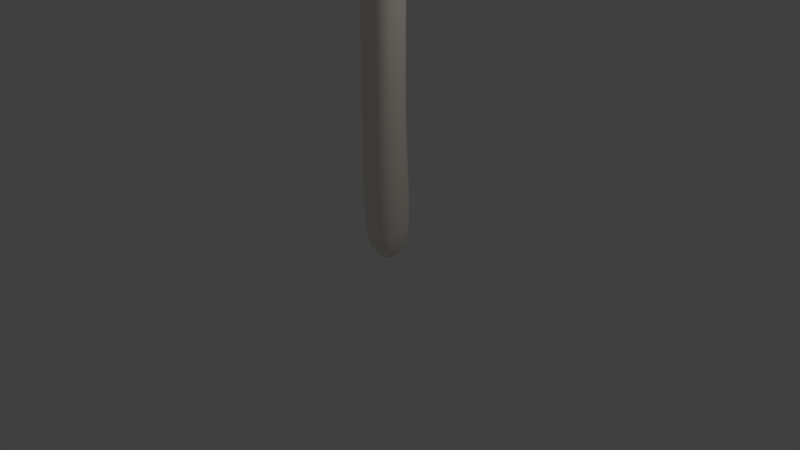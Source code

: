 # Source: baton.blend  (saved by Blender 2.72.0; exported with 4.5.12 LTS)
import bpy
from mathutils import Matrix  # noqa: F401  (used for matrix-valued properties, if any)

bpy.ops.wm.read_factory_settings(use_empty=True)
scene = bpy.context.scene
scene.name = 'Scene'

# ---- collections
col_collection_1 = bpy.data.collections.new('Collection 1'); scene.collection.children.link(col_collection_1)

# ---- materials (node trees are filled in below, after node groups)
mat_material_001 = bpy.data.materials.new('Material.001')
mat_material_001.alpha_threshold = 0.0
mat_material_001.use_transparent_shadow = False
mat_material_001.preview_render_type = 'FLAT'
mat_material_001.diffuse_color = (0.8799, 0.8128, 0.7243, 1.0)
mat_material_001.roughness = 0.5
mat_material_001.line_color = (0.0, 0.0, 0.0, 1.0)

# ---- material node trees

# ---- world
world_world = bpy.data.worlds.new('World'); scene.world = world_world
world_world.color = (0.05088, 0.05088, 0.05088)
world_world.use_sun_shadow = False
world_world.sun_shadow_jitter_overblur = 0.0
world_world.cycles.sampling_method = 'MANUAL'
world_world.cycles.sample_map_resolution = 256

# ---- cameras
cam_camera = bpy.data.cameras.new('Camera')
cam_camera.clip_end = 100.0
cam_camera.lens = 35.0
cam_camera.sensor_width = 32.0
cam_camera.sensor_height = 18.0
cam_camera.ortho_scale = 7.314
cam_camera.dof.focus_distance = 0.0
cam_camera.dof.aperture_fstop = 128.0

# ---- lights
light_lamp = bpy.data.lights.new('Lamp', 'POINT')
light_lamp.transmission_factor = 0.0
light_lamp.cutoff_distance = 30.0
light_lamp.energy = 100.0
light_lamp.shadow_buffer_clip_start = 1.001
light_lamp.shadow_soft_size = 0.1
light_lamp.shadow_maximum_resolution = 0.006
light_lamp.use_absolute_resolution = True
light_lamp.cycles.use_multiple_importance_sampling = False

# ---- meshes
me_plane_001 = bpy.data.meshes.new('Plane.001')
me_plane_001.from_pydata([(-14.54, 0.396, 0.06003), (-12.55, 0.3481, 0.06003), (-10.81, 0.3718, 0.06003), (-6.142, 0.4427, 0.06003), (-2.219, 0.4427, 0.06003), (-0.9108, 0.3481, 0.06003), (0.2226, 0.2772, 0.06003), (1.792, 0.4663, 0.06003), (2.622, 0.2147, 0.04296), (-14.54, 0.396, -0.5073), (-12.55, 0.3481, -0.5073), (-10.81, 0.3718, -0.5073), (-6.142, 0.4427, -0.5073), (-2.219, 0.4427, -0.5073), (-0.9108, 0.3481, -0.5073), (0.2226, 0.2772, -0.5073), (1.792, 0.4663, -0.5073), (2.625, 0.2459, -0.5124), (2.563, -0.3003, -0.5124), (1.731, -0.06798, -0.5073), (0.1614, -0.2571, -0.5073), (-0.972, -0.1862, -0.5073), (-2.28, -0.09162, -0.5073), (-6.203, -0.09162, -0.5073), (-10.87, -0.1625, -0.5073), (-12.61, -0.1862, -0.5073), (-14.6, -0.1383, -0.5073), (2.563, -0.3003, 0.0676), (1.731, -0.06798, 0.06003), (0.1614, -0.2571, 0.06003), (-0.972, -0.1862, 0.06003), (-2.28, -0.09162, 0.06003), (-6.203, -0.09162, 0.06003), (-10.87, -0.1625, 0.06003), (-12.61, -0.1862, 0.06003), (-14.6, -0.1383, 0.06003), (-13.57, 0.4024, 0.08878), (-14.55, 0.4149, -0.2236), (-13.57, 0.4024, -0.5361), (-12.55, 0.3746, -0.2236), (-11.68, 0.3592, 0.05923), (-11.68, 0.3592, -0.5065), (-10.81, 0.3983, -0.2236), (-8.474, 0.408, 0.06077), (-8.474, 0.408, -0.5081), (-6.142, 0.4692, -0.2236), (-4.18, 0.4468, 0.06403), (-4.18, 0.4468, -0.5113), (-2.218, 0.4692, -0.2236), (-1.565, 0.3964, 0.06098), (-1.565, 0.3964, -0.5083), (-0.909, 0.3746, -0.2236), (-0.3441, 0.3103, 0.05749), (-0.3441, 0.3103, -0.5048), (0.2218, 0.3037, -0.2236), (1.008, 0.3767, 0.06392), (1.008, 0.3767, -0.5112), (1.794, 0.4926, -0.2236), (2.216, 0.3718, 0.06671), (2.217, 0.3809, -0.529), (2.646, 0.2602, -0.2224), (2.61, -0.03219, -0.5294), (2.577, -0.3214, -0.2224), (2.61, -0.03219, 0.08466), (1.762, 0.2023, -0.5322), (2.151, -0.1937, -0.523), (0.192, 0.00861, -0.5321), (0.9467, -0.1598, -0.5034), (-0.9414, 0.08089, -0.5324), (-0.4052, -0.2243, -0.5099), (-2.249, 0.1761, -0.5324), (-1.626, -0.138, -0.5064), (-6.172, 0.1756, -0.5323), (-4.241, -0.0877, -0.5033), (-10.84, 0.1046, -0.5322), (-8.535, -0.1263, -0.5066), (-12.58, 0.08067, -0.5323), (-11.74, -0.1752, -0.5081), (-14.58, 0.1291, -0.524), (-13.64, -0.1933, -0.5403), (-14.58, 0.1291, 0.07676), (-14.62, -0.1547, -0.2236), (2.151, -0.1937, 0.07826), (1.762, 0.2023, 0.08493), (0.9467, -0.1598, 0.05616), (0.192, 0.00861, 0.08486), (-0.4052, -0.2243, 0.06257), (-0.9414, 0.08089, 0.08513), (-1.626, -0.138, 0.05907), (-2.249, 0.1761, 0.08507), (-4.241, -0.0877, 0.05602), (-6.172, 0.1756, 0.08497), (-8.535, -0.1263, 0.05929), (-10.84, 0.1046, 0.08495), (-11.74, -0.1752, 0.06083), (-12.58, 0.08067, 0.085), (-13.64, -0.1933, 0.09305), (-12.61, -0.2127, -0.2236), (-10.87, -0.189, -0.2236), (-6.203, -0.1181, -0.2236), (-2.281, -0.1181, -0.2236), (-0.9738, -0.2126, -0.2236), (0.1622, -0.2836, -0.2236), (1.729, -0.09415, -0.2236), (2.166, -0.2248, -0.2224), (0.9468, -0.1808, -0.2236), (-0.4057, -0.2535, -0.2236), (-1.627, -0.1634, -0.2236), (-4.242, -0.1098, -0.2236), (-8.535, -0.152, -0.2236), (-11.74, -0.2025, -0.2236), (-13.67, -0.236, -0.2236), (-13.63, 0.1074, 0.1323), (-11.71, 0.09256, 0.08499), (-8.505, 0.1402, 0.08496), (-4.211, 0.1763, 0.08511), (-1.595, 0.1286, 0.08513), (-0.3747, 0.04451, 0.08518), (0.9768, 0.1059, 0.08627), (2.202, 0.0888, 0.1138), (-14.62, 0.1314, -0.2236), (-13.63, 0.1074, -0.5796), (-11.71, 0.09256, -0.5323), (-8.505, 0.1402, -0.5322), (-4.211, 0.1763, -0.5324), (-1.595, 0.1286, -0.5324), (-0.3747, 0.04451, -0.5325), (0.9768, 0.1059, -0.5336), (2.202, 0.0888, -0.5586), (2.648, -0.04041, -0.2224), (2.24, 0.4146, -0.2224), (1.009, 0.4065, -0.2236), (-0.3435, 0.3338, -0.2236), (-1.563, 0.4239, -0.2236), (-4.18, 0.4776, -0.2236), (-8.474, 0.4353, -0.2236), (-11.68, 0.3848, -0.2236), (-13.59, 0.445, -0.2236), (1.728, -0.09827, -0.1094), (2.902, -0.861, -0.1078), (3.66, -1.266, -0.1078), (4.015, -1.62, -0.1078), (5.077, -1.873, -0.1078), (6.848, -1.873, -0.1078), (6.999, -1.822, -0.1078), (7.303, -1.67, -0.1078), (7.556, -1.114, -0.1078), (7.05, -0.5574, -0.1078), (6.443, -0.5574, -0.1078), (6.19, -0.7598, -0.1078), (6.385, -1.316, -0.1078), (6.605, -1.351, -0.1078), (6.844, -1.396, -0.1078), (7.012, -1.051, -0.1078), (6.66, -0.8154, -0.1399), (6.529, -0.8361, -0.1443), (6.466, -0.9656, -0.1078), (6.538, -1.097, -0.1078), (6.647, -1.133, -0.1078), (6.683, -1.053, -0.1078), (6.683, -0.9793, -0.1254), (6.622, -0.93, -0.1247), (6.565, -0.9246, -0.1315), (6.557, -0.9547, -0.1159), (6.573, -0.9875, -0.1078), (6.584, -0.993, -0.1078), (6.62, -0.9853, -0.1078), (2.902, -0.861, -0.3784), (1.728, -0.09827, -0.38), (3.66, -1.266, -0.3784), (4.015, -1.62, -0.3784), (5.077, -1.873, -0.3784), (6.848, -1.873, -0.3784), (6.999, -1.822, -0.3784), (7.303, -1.67, -0.3784), (7.556, -1.114, -0.3784), (7.05, -0.5574, -0.3784), (6.443, -0.5574, -0.3784), (6.19, -0.7598, -0.3784), (6.385, -1.316, -0.3784), (6.605, -1.351, -0.3784), (6.844, -1.396, -0.3784), (7.012, -1.051, -0.3784), (6.66, -0.8154, -0.3464), (6.529, -0.8361, -0.3389), (6.466, -0.9656, -0.3784), (6.538, -1.097, -0.3784), (6.647, -1.133, -0.3784), (6.683, -1.053, -0.3784), (6.683, -0.9793, -0.3609), (6.622, -0.93, -0.3442), (6.565, -0.9246, -0.3402), (6.557, -0.9547, -0.3471), (6.573, -0.9875, -0.3587), (6.584, -0.993, -0.362), (6.62, -0.9853, -0.3619), (6.66, -1.035, -0.3238), (6.611, -1.076, -0.3092), (6.525, -1.038, -0.3254), (6.517, -0.967, -0.3873), (6.538, -0.8803, -0.3533), (6.615, -0.8551, -0.3861), (6.746, -0.967, -0.3841), (6.768, -1.069, -0.289), (6.675, -1.196, -0.2874), (6.469, -1.168, -0.3028), (6.33, -0.9631, -0.4535), (6.445, -0.7156, -0.453), (6.707, -0.6749, -0.4521), (7.154, -1.015, -0.4543), (6.916, -1.464, -0.3265), (6.595, -1.498, -0.3795), (6.257, -1.368, -0.4064), (6.057, -0.7127, -0.407), (6.396, -0.4278, -0.4106), (7.1, -0.4299, -0.4094), (7.686, -1.086, -0.4071), (7.374, -1.736, -0.3604), (7.041, -1.923, -0.3821), (6.862, -1.977, -0.3751), (5.06, -1.98, -0.3786), (3.959, -1.707, -0.3658), (3.583, -1.359, -0.3976), (1.695, -0.2831, -0.4437), (2.828, -0.9402, -0.3722), (6.66, -1.035, -0.1624), (6.611, -1.076, -0.177), (6.525, -1.038, -0.1608), (6.517, -0.967, -0.05491), (6.538, -0.8803, -0.1038), (6.615, -0.8551, -0.1001), (6.746, -0.967, -0.1021), (6.768, -1.069, -0.1972), (6.675, -1.196, -0.1988), (6.469, -1.168, -0.1835), (6.33, -0.9631, -0.0327), (6.445, -0.7156, -0.03319), (6.707, -0.6749, -0.03408), (7.154, -1.015, -0.03189), (6.916, -1.464, -0.1598), (6.595, -1.498, -0.1067), (6.257, -1.368, -0.07982), (6.057, -0.7127, -0.07926), (6.396, -0.4278, -0.07558), (7.1, -0.4299, -0.07682), (7.686, -1.086, -0.07912), (7.374, -1.736, -0.1258), (7.041, -1.923, -0.1041), (6.862, -1.977, -0.1111), (5.06, -1.98, -0.1077), (3.959, -1.707, -0.1204), (3.583, -1.359, -0.08862), (2.828, -0.9402, -0.114), (1.695, -0.2831, -0.04572), (1.728, -0.1147, -0.2447), (2.458, -0.2269, -0.06875), (2.92, -0.8406, -0.2431), (2.467, -0.2281, -0.4), (3.678, -1.242, -0.2431), (3.28, -1.063, -0.3771), (3.28, -1.063, -0.1091), (4.027, -1.601, -0.2431), (3.838, -1.442, -0.3783), (3.838, -1.442, -0.1079), (5.08, -1.848, -0.2431), (4.543, -1.752, -0.3679), (4.543, -1.752, -0.1184), (6.843, -1.849, -0.2431), (5.963, -1.881, -0.367), (5.963, -1.881, -0.1192), (6.99, -1.798, -0.2431), (6.924, -1.848, -0.3778), (6.924, -1.848, -0.1084), (7.288, -1.657, -0.2431), (7.152, -1.748, -0.3755), (7.152, -1.748, -0.1107), (7.538, -1.122, -0.2431), (7.434, -1.392, -0.3671), (7.434, -1.392, -0.1191), (7.04, -0.5814, -0.2431), (7.307, -0.8297, -0.3671), (7.307, -0.8297, -0.1191), (6.452, -0.5833, -0.2431), (6.747, -0.5498, -0.3683), (6.747, -0.5498, -0.118), (6.211, -0.7663, -0.2431), (6.314, -0.6559, -0.3723), (6.314, -0.6559, -0.114), (6.401, -1.302, -0.2431), (6.282, -1.038, -0.3677), (6.282, -1.038, -0.1185), (6.614, -1.324, -0.2431), (6.494, -1.334, -0.3765), (6.494, -1.334, -0.1097), (6.837, -1.389, -0.2431), (6.725, -1.374, -0.3759), (6.725, -1.374, -0.1103), (6.993, -1.069, -0.2431), (6.933, -1.219, -0.3692), (6.933, -1.219, -0.117), (6.653, -0.8457, -0.2431), (6.838, -0.9268, -0.3405), (6.838, -0.9268, -0.1457), (6.548, -0.8605, -0.2431), (6.594, -0.8226, -0.3366), (6.594, -0.8226, -0.1478), (6.493, -0.9785, -0.2431), (6.497, -0.8992, -0.3446), (6.497, -0.8992, -0.1369), (6.562, -1.104, -0.2431), (6.501, -1.03, -0.3776), (6.501, -1.03, -0.1086), (6.651, -1.148, -0.2431), (6.591, -1.115, -0.3768), (6.591, -1.115, -0.1095), (6.661, -1.074, -0.2431), (6.668, -1.09, -0.3772), (6.668, -1.09, -0.109), (6.669, -0.9937, -0.2431), (6.683, -1.015, -0.3672), (6.683, -1.015, -0.119), (6.614, -0.9449, -0.2431), (6.653, -0.9536, -0.3562), (6.653, -0.9536, -0.1292), (6.569, -0.9551, -0.2431), (6.594, -0.9253, -0.3404), (6.594, -0.9253, -0.1285), (6.587, -0.9625, -0.2431), (6.561, -0.9387, -0.3427), (6.561, -0.9387, -0.1275), (6.6, -1.001, -0.2431), (6.565, -0.9713, -0.352), (6.565, -0.9713, -0.1077), (6.592, -0.9892, -0.2431), (6.578, -0.9901, -0.36), (6.578, -0.9901, -0.1081), (6.644, -0.9674, -0.2431), (6.603, -0.9885, -0.3611), (6.603, -0.9885, -0.1072), (6.644, -1.008, -0.145), (6.668, -1.037, -0.2431), (6.644, -1.008, -0.3412), (6.639, -1.059, -0.324), (6.6, -1.038, -0.3415), (6.6, -1.038, -0.1447), (6.639, -1.059, -0.1622), (6.566, -1.063, -0.3188), (6.551, -1.017, -0.3443), (6.551, -1.017, -0.1419), (6.566, -1.063, -0.1675), (6.516, -1.005, -0.39), (6.535, -0.9618, -0.3533), (6.535, -0.9618, -0.1028), (6.516, -1.005, -0.09627), (6.523, -0.9237, -0.368), (6.549, -0.9027, -0.3374), (6.549, -0.9027, -0.1395), (6.523, -0.9237, -0.08576), (6.575, -0.8638, -0.3612), (6.616, -0.8895, -0.3536), (6.616, -0.8895, -0.115), (6.575, -0.8638, -0.098), (6.684, -0.9089, -0.3902), (6.719, -0.9748, -0.3678), (6.719, -0.9748, -0.1184), (6.684, -0.9089, -0.09605), (6.765, -1.02, -0.3766), (6.725, -1.068, -0.317), (6.725, -1.068, -0.1692), (6.765, -1.02, -0.1096), (6.728, -1.139, -0.3009), (6.663, -1.169, -0.3333), (6.663, -1.169, -0.1529), (6.728, -1.139, -0.1853), (6.572, -1.194, -0.2985), (6.506, -1.138, -0.3393), (6.506, -1.138, -0.147), (6.572, -1.194, -0.1877), (6.387, -1.072, -0.3878), (6.394, -0.9671, -0.3903), (6.394, -0.9671, -0.0959), (6.387, -1.072, -0.0984), (6.376, -0.8362, -0.4647), (6.485, -0.773, -0.3659), (6.485, -0.773, -0.115), (6.376, -0.8362, -0.02151), (6.574, -0.686, -0.4471), (6.684, -0.7425, -0.3912), (6.684, -0.7425, -0.095), (6.574, -0.686, -0.02461), (6.955, -0.8326, -0.4772), (7.09, -1.033, -0.3903), (7.09, -1.033, -0.09595), (6.955, -0.8326, -0.009037), (7.063, -1.248, -0.4103), (6.881, -1.431, -0.3475), (6.881, -1.431, -0.1387), (7.063, -1.248, -0.07593), (6.76, -1.494, -0.3597), (6.601, -1.427, -0.3666), (6.601, -1.427, -0.1196), (6.76, -1.494, -0.1265), (6.418, -1.445, -0.4022), (6.318, -1.345, -0.3741), (6.318, -1.345, -0.1121), (6.418, -1.445, -0.08407), (6.124, -1.046, -0.4316), (6.119, -0.735, -0.3748), (6.119, -0.735, -0.1114), (6.124, -1.046, -0.05466), (6.211, -0.5585, -0.4234), (6.419, -0.4902, -0.3764), (6.419, -0.4902, -0.1098), (6.211, -0.5585, -0.0628), (6.75, -0.402, -0.4299), (7.076, -0.4909, -0.3758), (7.076, -0.4909, -0.1104), (6.75, -0.402, -0.05637), (7.431, -0.7367, -0.4395), (7.626, -1.1, -0.3742), (7.626, -1.1, -0.112), (7.431, -0.7367, -0.04671), (7.564, -1.417, -0.4045), (7.339, -1.704, -0.3582), (7.339, -1.704, -0.128), (7.564, -1.417, -0.08169), (7.213, -1.837, -0.3763), (7.021, -1.874, -0.3657), (7.021, -1.874, -0.1205), (7.213, -1.837, -0.1099), (6.952, -1.953, -0.3802), (6.855, -1.926, -0.3633), (6.855, -1.926, -0.1229), (6.952, -1.953, -0.106), (5.962, -2.008, -0.3931), (5.068, -1.928, -0.3645), (5.068, -1.928, -0.1217), (5.962, -2.008, -0.09314), (4.501, -1.867, -0.3859), (3.987, -1.664, -0.3602), (3.987, -1.664, -0.126), (4.501, -1.867, -0.1004), (3.769, -1.537, -0.3839), (3.621, -1.313, -0.3714), (3.621, -1.313, -0.1148), (3.769, -1.537, -0.1023), (3.203, -1.152, -0.3866), (2.865, -0.9001, -0.3625), (2.865, -0.9001, -0.1237), (3.203, -1.152, -0.09961), (2.377, -0.3843, -0.4293), (1.708, -0.2081, -0.3864), (1.708, -0.2081, -0.103), (1.667, -0.2919, -0.2447), (2.367, -0.3829, -0.04289), (2.816, -0.9548, -0.2431), (3.569, -1.378, -0.2431), (3.951, -1.721, -0.2431), (5.058, -1.998, -0.2431), (6.865, -1.995, -0.2431), (7.048, -1.941, -0.2431), (7.385, -1.746, -0.2431), (7.709, -1.084, -0.2431), (7.11, -0.4074, -0.2431), (6.388, -0.4041, -0.2431), (6.034, -0.7058, -0.2431), (6.239, -1.385, -0.2431), (6.593, -1.516, -0.2431), (6.922, -1.472, -0.2431), (7.186, -1.011, -0.2431), (6.715, -0.6426, -0.2431), (6.425, -0.689, -0.2431), (6.298, -0.9698, -0.2431), (6.467, -1.172, -0.2431), (6.676, -1.199, -0.2431), (6.772, -1.071, -0.2431), (6.792, -0.9741, -0.2431), (6.602, -0.8154, -0.2431), (6.521, -0.8685, -0.2431), (6.486, -0.9776, -0.2431), (6.521, -1.041, -0.2431), (6.612, -1.081, -0.2431), (6.644, -1.065, -0.2431), (6.564, -1.068, -0.2431), (6.503, -1.013, -0.2431), (6.491, -0.9183, -0.2431), (6.546, -0.8343, -0.2431), (6.718, -0.8777, -0.2431), (6.785, -1.025, -0.2431), (6.731, -1.143, -0.2431), (6.572, -1.2, -0.2431), (6.371, -1.086, -0.2431), (6.333, -0.8205, -0.2431), (6.565, -0.6431, -0.2431), (6.998, -0.798, -0.2431), (7.093, -1.264, -0.2431), (6.765, -1.511, -0.2431), (6.405, -1.471, -0.2431), (6.081, -1.055, -0.2431), (6.183, -0.5333, -0.2431), (6.752, -0.3598, -0.2431), (7.471, -0.709, -0.2431), (7.596, -1.427, -0.2431), (7.226, -1.854, -0.2431), (6.958, -1.972, -0.2431), (5.962, -2.038, -0.2431), (4.492, -1.892, -0.2431), (3.758, -1.555, -0.2431), (3.19, -1.169, -0.2431), (2.338, -0.4168, -0.2368), (2.357, -0.2815, -0.06235), (2.365, -0.2827, -0.4111), (3.243, -1.107, -0.1186), (3.243, -1.107, -0.3677), (3.803, -1.49, -0.118), (3.803, -1.49, -0.3682), (4.526, -1.801, -0.119), (4.526, -1.801, -0.3673), (5.962, -1.933, -0.1155), (5.962, -1.933, -0.3708), (6.938, -1.9, -0.1208), (6.938, -1.9, -0.3655), (7.181, -1.79, -0.122), (7.181, -1.79, -0.3642), (7.49, -1.405, -0.1122), (7.49, -1.405, -0.374), (7.361, -0.7919, -0.09662), (7.361, -0.7919, -0.3896), (6.748, -0.4855, -0.1038), (6.748, -0.4855, -0.3825), (6.266, -0.6103, -0.1063), (6.266, -0.6103, -0.3799), (6.211, -1.042, -0.1017), (6.211, -1.042, -0.3845), (6.458, -1.388, -0.112), (6.458, -1.388, -0.3742), (6.743, -1.431, -0.1271), (6.743, -1.431, -0.3592), (6.99, -1.238, -0.1127), (6.99, -1.238, -0.3735), (6.893, -0.887, -0.08647), (6.893, -0.887, -0.3998), (6.585, -0.7565, -0.1225), (6.585, -0.7565, -0.3574), (6.438, -0.8709, -0.09144), (6.438, -0.8709, -0.3731), (6.449, -1.057, -0.1181), (6.449, -1.057, -0.3682), (6.586, -1.156, -0.1489), (6.586, -1.156, -0.3373), (6.693, -1.119, -0.1502), (6.693, -1.119, -0.3361), (6.722, -1.022, -0.1327), (6.722, -1.022, -0.3535), (6.667, -0.9343, -0.1107), (6.667, -0.9343, -0.3755), (6.582, -0.895, -0.1184), (6.582, -0.895, -0.3434), (6.543, -0.9323, -0.1268), (6.543, -0.9323, -0.3437), (6.544, -0.9895, -0.1207), (6.544, -0.9895, -0.3616), (6.575, -1.028, -0.143), (6.575, -1.028, -0.3432), (6.626, -1.023, -0.1401), (6.626, -1.023, -0.3462), (6.667, -1.008, -0.2431), (6.62, -0.9757, -0.2431), (6.6, -0.9973, -0.2431), (6.594, -0.9825, -0.2431), (6.582, -0.961, -0.2431), (6.587, -0.9537, -0.2431), (6.642, -0.9684, -0.2431), (6.664, -1.035, -0.2431), (6.655, -1.118, -0.2431), (6.601, -1.129, -0.2431), (6.527, -1.04, -0.2431), (6.518, -0.9158, -0.2431), (6.599, -0.8483, -0.2431), (6.832, -0.941, -0.2431), (6.941, -1.217, -0.2431), (6.738, -1.367, -0.2431), (6.499, -1.317, -0.2431), (6.267, -1.036, -0.2431), (6.315, -0.6637, -0.2431), (6.748, -0.5499, -0.2431), (7.316, -0.8208, -0.2431), (7.457, -1.384, -0.2431), (7.148, -1.736, -0.2431), (6.917, -1.826, -0.2431), (5.965, -1.892, -0.2431), (4.534, -1.762, -0.2431), (3.852, -1.423, -0.2431), (3.295, -1.045, -0.2431), (2.434, -0.2471, -0.235), (0.8677, -0.2487, -0.2476), (0.9042, -0.3435, -0.2476), (0.9072, -0.2504, -0.1059), (0.9072, -0.2504, -0.3893), (0.8884, -0.1589, -0.2476), (0.9262, -0.324, -0.04862), (0.9262, -0.324, -0.4466), (0.8985, -0.1357, -0.3829), (0.8985, -0.1357, -0.1123)], [], [(1, 36, 137, 39), (2, 40, 136, 42), (3, 43, 135, 45), (4, 46, 134, 48), (5, 49, 133, 51), (6, 52, 132, 54), (7, 55, 131, 57), (8, 58, 130, 60), (8, 60, 129, 63), (17, 59, 128, 61), (16, 56, 127, 64), (15, 53, 126, 66), (14, 50, 125, 68), (13, 47, 124, 70), (12, 44, 123, 72), (11, 41, 122, 74), (10, 38, 121, 76), (9, 37, 120, 78), (7, 58, 119, 83), (6, 55, 118, 85), (5, 52, 117, 87), (4, 49, 116, 89), (3, 46, 115, 91), (2, 43, 114, 93), (1, 40, 113, 95), (0, 36, 112, 80), (26, 81, 111, 79), (25, 97, 110, 77), (24, 98, 109, 75), (23, 99, 108, 73), (22, 100, 107, 71), (21, 101, 106, 69), (20, 102, 105, 67), (19, 103, 104, 65), (28, 82, 104, 103), (27, 62, 104, 82), (18, 65, 104, 62), (29, 84, 105, 102), (28, 103, 105, 84), (19, 67, 105, 103), (30, 86, 106, 101), (29, 102, 106, 86), (20, 69, 106, 102), (31, 88, 107, 100), (30, 101, 107, 88), (21, 71, 107, 101), (32, 90, 108, 99), (31, 100, 108, 90), (22, 73, 108, 100), (33, 92, 109, 98), (32, 99, 109, 92), (23, 75, 109, 99), (34, 94, 110, 97), (33, 98, 110, 94), (24, 77, 110, 98), (35, 96, 111, 81), (34, 97, 111, 96), (25, 79, 111, 97), (1, 95, 112, 36), (34, 96, 112, 95), (35, 80, 112, 96), (2, 93, 113, 40), (33, 94, 113, 93), (34, 95, 113, 94), (3, 91, 114, 43), (32, 92, 114, 91), (33, 93, 114, 92), (4, 89, 115, 46), (31, 90, 115, 89), (32, 91, 115, 90), (5, 87, 116, 49), (30, 88, 116, 87), (31, 89, 116, 88), (6, 85, 117, 52), (29, 86, 117, 85), (30, 87, 117, 86), (7, 83, 118, 55), (28, 84, 118, 83), (29, 85, 118, 84), (8, 63, 119, 58), (27, 82, 119, 63), (28, 83, 119, 82), (0, 80, 120, 37), (35, 81, 120, 80), (26, 78, 120, 81), (9, 78, 121, 38), (26, 79, 121, 78), (25, 76, 121, 79), (10, 76, 122, 41), (25, 77, 122, 76), (24, 74, 122, 77), (11, 74, 123, 44), (24, 75, 123, 74), (23, 72, 123, 75), (12, 72, 124, 47), (23, 73, 124, 72), (22, 70, 124, 73), (13, 70, 125, 50), (22, 71, 125, 70), (21, 68, 125, 71), (14, 68, 126, 53), (21, 69, 126, 68), (20, 66, 126, 69), (15, 66, 127, 56), (20, 67, 127, 66), (19, 64, 127, 67), (16, 64, 128, 59), (19, 65, 128, 64), (18, 61, 128, 65), (17, 61, 129, 60), (18, 62, 129, 61), (27, 63, 129, 62), (7, 57, 130, 58), (16, 59, 130, 57), (17, 60, 130, 59), (6, 54, 131, 55), (15, 56, 131, 54), (16, 57, 131, 56), (5, 51, 132, 52), (14, 53, 132, 51), (15, 54, 132, 53), (4, 48, 133, 49), (13, 50, 133, 48), (14, 51, 133, 50), (3, 45, 134, 46), (12, 47, 134, 45), (13, 48, 134, 47), (2, 42, 135, 43), (11, 44, 135, 42), (12, 45, 135, 44), (1, 39, 136, 40), (10, 41, 136, 39), (11, 42, 136, 41), (0, 37, 137, 36), (9, 38, 137, 37), (10, 39, 137, 38), (168, 254, 594, 257), (140, 258, 593, 260), (141, 261, 592, 263), (142, 264, 591, 266), (143, 267, 590, 269), (144, 270, 589, 272), (145, 273, 588, 275), (146, 276, 587, 278), (147, 279, 586, 281), (148, 282, 585, 284), (149, 285, 584, 287), (150, 288, 583, 290), (151, 291, 582, 293), (152, 294, 581, 296), (153, 297, 580, 299), (154, 300, 579, 302), (155, 303, 578, 305), (156, 306, 577, 308), (157, 309, 576, 311), (158, 312, 575, 314), (159, 315, 574, 317), (160, 318, 573, 320), (161, 321, 572, 323), (162, 324, 571, 326), (163, 327, 570, 329), (164, 330, 569, 332), (165, 333, 568, 335), (166, 336, 567, 338), (166, 339, 566, 336), (195, 341, 565, 337), (165, 344, 564, 338), (194, 343, 563, 334), (164, 348, 562, 335), (193, 347, 561, 331), (163, 352, 560, 332), (192, 351, 559, 328), (162, 356, 558, 329), (191, 355, 557, 325), (161, 360, 556, 326), (190, 359, 555, 322), (160, 364, 554, 323), (189, 363, 553, 319), (159, 368, 552, 320), (188, 367, 551, 316), (158, 372, 550, 317), (187, 371, 549, 313), (157, 376, 548, 314), (186, 375, 547, 310), (156, 380, 546, 311), (185, 379, 545, 307), (155, 384, 544, 308), (184, 383, 543, 304), (154, 388, 542, 305), (183, 387, 541, 301), (153, 392, 540, 302), (182, 391, 539, 298), (152, 396, 538, 299), (181, 395, 537, 295), (151, 400, 536, 296), (180, 399, 535, 292), (150, 404, 534, 293), (179, 403, 533, 289), (149, 408, 532, 290), (178, 407, 531, 286), (148, 412, 530, 287), (177, 411, 529, 283), (147, 416, 528, 284), (176, 415, 527, 280), (146, 420, 526, 281), (175, 419, 525, 277), (145, 424, 524, 278), (174, 423, 523, 274), (144, 428, 522, 275), (173, 427, 521, 271), (143, 432, 520, 272), (172, 431, 519, 268), (142, 436, 518, 269), (171, 435, 517, 265), (141, 440, 516, 266), (170, 439, 515, 262), (140, 444, 514, 263), (169, 443, 513, 259), (139, 448, 512, 260), (167, 447, 511, 257), (138, 452, 510, 255), (223, 450, 509, 453), (224, 446, 508, 455), (222, 442, 507, 456), (221, 438, 506, 457), (220, 434, 505, 458), (219, 430, 504, 459), (218, 426, 503, 460), (217, 422, 502, 461), (216, 418, 501, 462), (215, 414, 500, 463), (214, 410, 499, 464), (213, 406, 498, 465), (212, 402, 497, 466), (211, 398, 496, 467), (210, 394, 495, 468), (209, 390, 494, 469), (208, 386, 493, 470), (207, 382, 492, 471), (206, 378, 491, 472), (205, 374, 490, 473), (204, 370, 489, 474), (203, 366, 488, 475), (202, 362, 487, 476), (201, 358, 486, 477), (200, 354, 485, 478), (199, 350, 484, 479), (198, 346, 483, 480), (197, 342, 482, 481), (196, 340, 482, 342), (225, 345, 482, 340), (226, 481, 482, 345), (197, 481, 483, 346), (226, 349, 483, 481), (227, 480, 483, 349), (198, 480, 484, 350), (227, 353, 484, 480), (228, 479, 484, 353), (199, 479, 485, 354), (228, 357, 485, 479), (229, 478, 485, 357), (200, 478, 486, 358), (229, 361, 486, 478), (230, 477, 486, 361), (201, 477, 487, 362), (230, 365, 487, 477), (231, 476, 487, 365), (202, 476, 488, 366), (231, 369, 488, 476), (232, 475, 488, 369), (203, 475, 489, 370), (232, 373, 489, 475), (233, 474, 489, 373), (204, 474, 490, 374), (233, 377, 490, 474), (234, 473, 490, 377), (205, 473, 491, 378), (234, 381, 491, 473), (235, 472, 491, 381), (206, 472, 492, 382), (235, 385, 492, 472), (236, 471, 492, 385), (207, 471, 493, 386), (236, 389, 493, 471), (237, 470, 493, 389), (208, 470, 494, 390), (237, 393, 494, 470), (238, 469, 494, 393), (209, 469, 495, 394), (238, 397, 495, 469), (239, 468, 495, 397), (210, 468, 496, 398), (239, 401, 496, 468), (240, 467, 496, 401), (211, 467, 497, 402), (240, 405, 497, 467), (241, 466, 497, 405), (212, 466, 498, 406), (241, 409, 498, 466), (242, 465, 498, 409), (213, 465, 499, 410), (242, 413, 499, 465), (243, 464, 499, 413), (214, 464, 500, 414), (243, 417, 500, 464), (244, 463, 500, 417), (215, 463, 501, 418), (244, 421, 501, 463), (245, 462, 501, 421), (216, 462, 502, 422), (245, 425, 502, 462), (246, 461, 502, 425), (217, 461, 503, 426), (246, 429, 503, 461), (247, 460, 503, 429), (218, 460, 504, 430), (247, 433, 504, 460), (248, 459, 504, 433), (219, 459, 505, 434), (248, 437, 505, 459), (249, 458, 505, 437), (220, 458, 506, 438), (249, 441, 506, 458), (250, 457, 506, 441), (221, 457, 507, 442), (250, 445, 507, 457), (251, 456, 507, 445), (222, 456, 508, 446), (251, 449, 508, 456), (252, 455, 508, 449), (224, 455, 509, 450), (252, 454, 509, 455), (253, 453, 509, 454), (253, 454, 510, 452), (252, 448, 510, 454), (139, 255, 510, 448), (224, 450, 511, 447), (223, 451, 511, 450), (168, 257, 511, 451), (252, 449, 512, 448), (251, 444, 512, 449), (140, 260, 512, 444), (222, 446, 513, 443), (224, 447, 513, 446), (167, 259, 513, 447), (251, 445, 514, 444), (250, 440, 514, 445), (141, 263, 514, 440), (221, 442, 515, 439), (222, 443, 515, 442), (169, 262, 515, 443), (250, 441, 516, 440), (249, 436, 516, 441), (142, 266, 516, 436), (220, 438, 517, 435), (221, 439, 517, 438), (170, 265, 517, 439), (249, 437, 518, 436), (248, 432, 518, 437), (143, 269, 518, 432), (219, 434, 519, 431), (220, 435, 519, 434), (171, 268, 519, 435), (248, 433, 520, 432), (247, 428, 520, 433), (144, 272, 520, 428), (218, 430, 521, 427), (219, 431, 521, 430), (172, 271, 521, 431), (247, 429, 522, 428), (246, 424, 522, 429), (145, 275, 522, 424), (217, 426, 523, 423), (218, 427, 523, 426), (173, 274, 523, 427), (246, 425, 524, 424), (245, 420, 524, 425), (146, 278, 524, 420), (216, 422, 525, 419), (217, 423, 525, 422), (174, 277, 525, 423), (245, 421, 526, 420), (244, 416, 526, 421), (147, 281, 526, 416), (215, 418, 527, 415), (216, 419, 527, 418), (175, 280, 527, 419), (244, 417, 528, 416), (243, 412, 528, 417), (148, 284, 528, 412), (214, 414, 529, 411), (215, 415, 529, 414), (176, 283, 529, 415), (243, 413, 530, 412), (242, 408, 530, 413), (149, 287, 530, 408), (213, 410, 531, 407), (214, 411, 531, 410), (177, 286, 531, 411), (242, 409, 532, 408), (241, 404, 532, 409), (150, 290, 532, 404), (212, 406, 533, 403), (213, 407, 533, 406), (178, 289, 533, 407), (241, 405, 534, 404), (240, 400, 534, 405), (151, 293, 534, 400), (211, 402, 535, 399), (212, 403, 535, 402), (179, 292, 535, 403), (240, 401, 536, 400), (239, 396, 536, 401), (152, 296, 536, 396), (210, 398, 537, 395), (211, 399, 537, 398), (180, 295, 537, 399), (239, 397, 538, 396), (238, 392, 538, 397), (153, 299, 538, 392), (209, 394, 539, 391), (210, 395, 539, 394), (181, 298, 539, 395), (238, 393, 540, 392), (237, 388, 540, 393), (154, 302, 540, 388), (208, 390, 541, 387), (209, 391, 541, 390), (182, 301, 541, 391), (237, 389, 542, 388), (236, 384, 542, 389), (155, 305, 542, 384), (207, 386, 543, 383), (208, 387, 543, 386), (183, 304, 543, 387), (236, 385, 544, 384), (235, 380, 544, 385), (156, 308, 544, 380), (206, 382, 545, 379), (207, 383, 545, 382), (184, 307, 545, 383), (235, 381, 546, 380), (234, 376, 546, 381), (157, 311, 546, 376), (205, 378, 547, 375), (206, 379, 547, 378), (185, 310, 547, 379), (234, 377, 548, 376), (233, 372, 548, 377), (158, 314, 548, 372), (204, 374, 549, 371), (205, 375, 549, 374), (186, 313, 549, 375), (233, 373, 550, 372), (232, 368, 550, 373), (159, 317, 550, 368), (203, 370, 551, 367), (204, 371, 551, 370), (187, 316, 551, 371), (232, 369, 552, 368), (231, 364, 552, 369), (160, 320, 552, 364), (202, 366, 553, 363), (203, 367, 553, 366), (188, 319, 553, 367), (231, 365, 554, 364), (230, 360, 554, 365), (161, 323, 554, 360), (201, 362, 555, 359), (202, 363, 555, 362), (189, 322, 555, 363), (230, 361, 556, 360), (229, 356, 556, 361), (162, 326, 556, 356), (200, 358, 557, 355), (201, 359, 557, 358), (190, 325, 557, 359), (229, 357, 558, 356), (228, 352, 558, 357), (163, 329, 558, 352), (199, 354, 559, 351), (200, 355, 559, 354), (191, 328, 559, 355), (228, 353, 560, 352), (227, 348, 560, 353), (164, 332, 560, 348), (198, 350, 561, 347), (199, 351, 561, 350), (192, 331, 561, 351), (227, 349, 562, 348), (226, 344, 562, 349), (165, 335, 562, 344), (197, 346, 563, 343), (198, 347, 563, 346), (193, 334, 563, 347), (226, 345, 564, 344), (225, 339, 564, 345), (166, 338, 564, 339), (196, 342, 565, 341), (197, 343, 565, 342), (194, 337, 565, 343), (225, 340, 566, 339), (196, 341, 566, 340), (195, 336, 566, 341), (195, 337, 567, 336), (194, 333, 567, 337), (165, 338, 567, 333), (194, 334, 568, 333), (193, 330, 568, 334), (164, 335, 568, 330), (193, 331, 569, 330), (192, 327, 569, 331), (163, 332, 569, 327), (192, 328, 570, 327), (191, 324, 570, 328), (162, 329, 570, 324), (191, 325, 571, 324), (190, 321, 571, 325), (161, 326, 571, 321), (190, 322, 572, 321), (189, 318, 572, 322), (160, 323, 572, 318), (189, 319, 573, 318), (188, 315, 573, 319), (159, 320, 573, 315), (188, 316, 574, 315), (187, 312, 574, 316), (158, 317, 574, 312), (187, 313, 575, 312), (186, 309, 575, 313), (157, 314, 575, 309), (186, 310, 576, 309), (185, 306, 576, 310), (156, 311, 576, 306), (185, 307, 577, 306), (184, 303, 577, 307), (155, 308, 577, 303), (184, 304, 578, 303), (183, 300, 578, 304), (154, 305, 578, 300), (183, 301, 579, 300), (182, 297, 579, 301), (153, 302, 579, 297), (182, 298, 580, 297), (181, 294, 580, 298), (152, 299, 580, 294), (181, 295, 581, 294), (180, 291, 581, 295), (151, 296, 581, 291), (180, 292, 582, 291), (179, 288, 582, 292), (150, 293, 582, 288), (179, 289, 583, 288), (178, 285, 583, 289), (149, 290, 583, 285), (178, 286, 584, 285), (177, 282, 584, 286), (148, 287, 584, 282), (177, 283, 585, 282), (176, 279, 585, 283), (147, 284, 585, 279), (176, 280, 586, 279), (175, 276, 586, 280), (146, 281, 586, 276), (175, 277, 587, 276), (174, 273, 587, 277), (145, 278, 587, 273), (174, 274, 588, 273), (173, 270, 588, 274), (144, 275, 588, 270), (173, 271, 589, 270), (172, 267, 589, 271), (143, 272, 589, 267), (172, 268, 590, 267), (171, 264, 590, 268), (142, 269, 590, 264), (171, 265, 591, 264), (170, 261, 591, 265), (141, 266, 591, 261), (170, 262, 592, 261), (169, 258, 592, 262), (140, 263, 592, 258), (169, 259, 593, 258), (167, 256, 593, 259), (139, 260, 593, 256), (138, 255, 594, 254), (139, 256, 594, 255), (167, 257, 594, 256), (451, 223, 601, 598), (168, 451, 598, 602), (254, 168, 602, 599), (138, 254, 599, 603), (253, 452, 597, 600), (452, 138, 603, 597), (453, 253, 600, 596), (223, 453, 596, 601), (600, 597, 595, 596), (603, 599, 595, 597), (602, 598, 595, 599), (601, 596, 595, 598)])
me_plane_001.polygons.foreach_set('use_smooth', [True] * 600)
_k = {(8, 58): 0.81176, (8, 60): 0.81176, (8, 63): 0.81176, (17, 59): 0.81176, (17, 60): 0.81176, (17, 61): 0.81176, (18, 61): 0.81176, (18, 62): 0.81176, (18, 65): 0.81176, (27, 62): 0.81176, (27, 63): 0.81176, (27, 82): 0.81176, (58, 119): 0.81176, (58, 130): 0.81176, (59, 128): 0.81176, (59, 130): 0.81176, (60, 129): 0.81176, (60, 130): 0.81176, (61, 128): 0.81176, (61, 129): 0.81176, (62, 104): 0.81176, (62, 129): 0.81176, (63, 119): 0.81176, (63, 129): 0.81176, (65, 104): 0.81176, (65, 128): 0.81176, (82, 104): 0.81176, (82, 119): 0.81176, (196, 342): 0.07451, (197, 342): 0.07451, (196, 340): 0.07451, (225, 340): 0.07451, (225, 345): 0.07451, (226, 345): 0.07451, (197, 481): 0.07451, (226, 481): 0.07451, (197, 346): 0.07451, (198, 346): 0.07451, (226, 349): 0.07451, (227, 349): 0.07451, (198, 480): 0.07451, (227, 480): 0.07451, (198, 350): 0.07451, (199, 350): 0.07451, (227, 353): 0.07451, (228, 353): 0.07451, (199, 479): 0.07451, (228, 479): 0.07451, (199, 354): 0.07451, (200, 354): 0.07451, (228, 357): 0.07451, (229, 357): 0.07451, (200, 478): 0.07451, (229, 478): 0.07451, (200, 358): 0.07451, (201, 358): 0.07451, (229, 361): 0.07451, (230, 361): 0.07451, (201, 477): 0.07451, (230, 477): 0.07451, (201, 362): 0.07451, (202, 362): 0.07451, (230, 365): 0.07451, (231, 365): 0.07451, (202, 476): 0.07451, (231, 476): 0.07451, (202, 366): 0.07451, (203, 366): 0.07451, (231, 369): 0.07451, (232, 369): 0.07451, (203, 475): 0.07451, (232, 475): 0.07451, (203, 370): 0.07451, (204, 370): 0.07451, (232, 373): 0.07451, (233, 373): 0.07451, (204, 474): 0.07451, (233, 474): 0.07451, (204, 374): 0.07451, (205, 374): 0.07451, (233, 377): 0.07451, (234, 377): 0.07451, (205, 473): 0.07451, (234, 473): 0.07451, (205, 378): 0.07451, (206, 378): 0.07451, (234, 381): 0.07451, (235, 381): 0.07451, (206, 472): 0.07451, (235, 472): 0.07451, (206, 382): 0.07451, (207, 382): 0.07451, (235, 385): 0.07451, (236, 385): 0.07451, (207, 471): 0.07451, (236, 471): 0.07451, (207, 386): 0.07451, (208, 386): 0.07451, (236, 389): 0.07451, (237, 389): 0.07451, (208, 470): 0.07451, (237, 470): 0.07451, (208, 390): 0.07451, (209, 390): 0.07451, (237, 393): 0.07451, (238, 393): 0.07451, (209, 469): 0.07451, (238, 469): 0.07451, (209, 394): 0.07451, (210, 394): 0.07451, (238, 397): 0.07451, (239, 397): 0.07451, (210, 468): 0.07451, (239, 468): 0.07451, (210, 398): 0.07451, (211, 398): 0.07451, (239, 401): 0.07451, (240, 401): 0.07451, (211, 467): 0.07451, (240, 467): 0.07451, (211, 402): 0.07451, (212, 402): 0.07451, (240, 405): 0.07451, (241, 405): 0.07451, (212, 466): 0.07451, (241, 466): 0.07451, (212, 406): 0.07451, (213, 406): 0.07451, (241, 409): 0.07451, (242, 409): 0.07451, (213, 465): 0.07451, (242, 465): 0.07451, (213, 410): 0.07451, (214, 410): 0.07451, (242, 413): 0.07451, (243, 413): 0.07451, (214, 464): 0.07451, (243, 464): 0.07451, (214, 414): 0.07451, (215, 414): 0.07451, (243, 417): 0.07451, (244, 417): 0.07451, (215, 463): 0.07451, (244, 463): 0.07451, (215, 418): 0.07451, (216, 418): 0.07451, (244, 421): 0.07451, (245, 421): 0.07451, (216, 462): 0.07451, (245, 462): 0.07451, (216, 422): 0.07451, (217, 422): 0.07451, (245, 425): 0.07451, (246, 425): 0.07451, (217, 461): 0.07451, (246, 461): 0.07451, (217, 426): 0.07451, (218, 426): 0.07451, (246, 429): 0.07451, (247, 429): 0.07451, (218, 460): 0.07451, (247, 460): 0.07451, (218, 430): 0.07451, (219, 430): 0.07451, (247, 433): 0.07451, (248, 433): 0.07451, (219, 459): 0.07451, (248, 459): 0.07451, (219, 434): 0.07451, (220, 434): 0.07451, (248, 437): 0.07451, (249, 437): 0.07451, (220, 458): 0.07451, (249, 458): 0.07451, (220, 438): 0.07451, (221, 438): 0.07451, (249, 441): 0.07451, (250, 441): 0.07451, (221, 457): 0.07451, (250, 457): 0.07451, (221, 442): 0.07451, (222, 442): 0.07451, (250, 445): 0.07451, (251, 445): 0.07451, (222, 456): 0.07451, (251, 456): 0.07451, (222, 446): 0.07451, (224, 446): 0.07451, (251, 449): 0.07451, (252, 449): 0.07451, (224, 455): 0.07451, (252, 455): 0.07451, (223, 450): 0.82745, (224, 450): 0.07451, (252, 454): 0.07451, (253, 454): 0.82745, (223, 453): 0.82745, (253, 453): 0.82745, (450, 509): 0.75294, (454, 509): 0.75294, (453, 509): 0.75294, (138, 452): 0.82745, (253, 452): 0.82745, (139, 448): 0.07451, (252, 448): 0.07451, (138, 255): 0.82745, (139, 255): 0.07451, (454, 510): 0.75294, (452, 510): 0.75294, (255, 510): 0.75294, (138, 254): 0.82745, (168, 254): 0.82745, (168, 451): 0.82745, (223, 451): 0.82745, (167, 447): 0.07451, (224, 447): 0.07451, (167, 257): 0.07451, (168, 257): 0.82745, (450, 511): 0.75294, (451, 511): 0.75294, (257, 511): 0.75294, (140, 444): 0.07451, (251, 444): 0.07451, (139, 260): 0.07451, (140, 260): 0.07451, (169, 443): 0.07451, (222, 443): 0.07451, (167, 259): 0.07451, (169, 259): 0.07451, (141, 440): 0.07451, (250, 440): 0.07451, (140, 263): 0.07451, (141, 263): 0.07451, (170, 439): 0.07451, (221, 439): 0.07451, (169, 262): 0.07451, (170, 262): 0.07451, (142, 436): 0.07451, (249, 436): 0.07451, (141, 266): 0.07451, (142, 266): 0.07451, (171, 435): 0.07451, (220, 435): 0.07451, (170, 265): 0.07451, (171, 265): 0.07451, (143, 432): 0.07451, (248, 432): 0.07451, (142, 269): 0.07451, (143, 269): 0.07451, (172, 431): 0.07451, (219, 431): 0.07451, (171, 268): 0.07451, (172, 268): 0.07451, (144, 428): 0.07451, (247, 428): 0.07451, (143, 272): 0.07451, (144, 272): 0.07451, (173, 427): 0.07451, (218, 427): 0.07451, (172, 271): 0.07451, (173, 271): 0.07451, (145, 424): 0.07451, (246, 424): 0.07451, (144, 275): 0.07451, (145, 275): 0.07451, (174, 423): 0.07451, (217, 423): 0.07451, (173, 274): 0.07451, (174, 274): 0.07451, (146, 420): 0.07451, (245, 420): 0.07451, (145, 278): 0.07451, (146, 278): 0.07451, (175, 419): 0.07451, (216, 419): 0.07451, (174, 277): 0.07451, (175, 277): 0.07451, (147, 416): 0.07451, (244, 416): 0.07451, (146, 281): 0.07451, (147, 281): 0.07451, (176, 415): 0.07451, (215, 415): 0.07451, (175, 280): 0.07451, (176, 280): 0.07451, (148, 412): 0.07451, (243, 412): 0.07451, (147, 284): 0.07451, (148, 284): 0.07451, (177, 411): 0.07451, (214, 411): 0.07451, (176, 283): 0.07451, (177, 283): 0.07451, (149, 408): 0.07451, (242, 408): 0.07451, (148, 287): 0.07451, (149, 287): 0.07451, (178, 407): 0.07451, (213, 407): 0.07451, (177, 286): 0.07451, (178, 286): 0.07451, (150, 404): 0.07451, (241, 404): 0.07451, (149, 290): 0.07451, (150, 290): 0.07451, (179, 403): 0.07451, (212, 403): 0.07451, (178, 289): 0.07451, (179, 289): 0.07451, (151, 400): 0.07451, (240, 400): 0.07451, (150, 293): 0.07451, (151, 293): 0.07451, (180, 399): 0.07451, (211, 399): 0.07451, (179, 292): 0.07451, (180, 292): 0.07451, (152, 396): 0.07451, (239, 396): 0.07451, (151, 296): 0.07451, (152, 296): 0.07451, (181, 395): 0.07451, (210, 395): 0.07451, (180, 295): 0.07451, (181, 295): 0.07451, (153, 392): 0.07451, (238, 392): 0.07451, (152, 299): 0.07451, (153, 299): 0.07451, (182, 391): 0.07451, (209, 391): 0.07451, (181, 298): 0.07451, (182, 298): 0.07451, (154, 388): 0.07451, (237, 388): 0.07451, (153, 302): 0.07451, (154, 302): 0.07451, (183, 387): 0.07451, (208, 387): 0.07451, (182, 301): 0.07451, (183, 301): 0.07451, (155, 384): 0.07451, (236, 384): 0.07451, (154, 305): 0.07451, (155, 305): 0.07451, (184, 383): 0.07451, (207, 383): 0.07451, (183, 304): 0.07451, (184, 304): 0.07451, (156, 380): 0.07451, (235, 380): 0.07451, (155, 308): 0.07451, (156, 308): 0.07451, (185, 379): 0.07451, (206, 379): 0.07451, (184, 307): 0.07451, (185, 307): 0.07451, (157, 376): 0.07451, (234, 376): 0.07451, (156, 311): 0.07451, (157, 311): 0.07451, (186, 375): 0.07451, (205, 375): 0.07451, (185, 310): 0.07451, (186, 310): 0.07451, (158, 372): 0.07451, (233, 372): 0.07451, (157, 314): 0.07451, (158, 314): 0.07451, (187, 371): 0.07451, (204, 371): 0.07451, (186, 313): 0.07451, (187, 313): 0.07451, (159, 368): 0.07451, (232, 368): 0.07451, (158, 317): 0.07451, (159, 317): 0.07451, (188, 367): 0.07451, (203, 367): 0.07451, (187, 316): 0.07451, (188, 316): 0.07451, (160, 364): 0.07451, (231, 364): 0.07451, (159, 320): 0.07451, (160, 320): 0.07451, (189, 363): 0.07451, (202, 363): 0.07451, (188, 319): 0.07451, (189, 319): 0.07451, (161, 360): 0.07451, (230, 360): 0.07451, (160, 323): 0.07451, (161, 323): 0.07451, (190, 359): 0.07451, (201, 359): 0.07451, (189, 322): 0.07451, (190, 322): 0.07451, (162, 356): 0.07451, (229, 356): 0.07451, (161, 326): 0.07451, (162, 326): 0.07451, (191, 355): 0.07451, (200, 355): 0.07451, (190, 325): 0.07451, (191, 325): 0.07451, (163, 352): 0.07451, (228, 352): 0.07451, (162, 329): 0.07451, (163, 329): 0.07451, (192, 351): 0.07451, (199, 351): 0.07451, (191, 328): 0.07451, (192, 328): 0.07451, (164, 348): 0.07451, (227, 348): 0.07451, (163, 332): 0.07451, (164, 332): 0.07451, (193, 347): 0.07451, (198, 347): 0.07451, (192, 331): 0.07451, (193, 331): 0.07451, (165, 344): 0.07451, (226, 344): 0.07451, (164, 335): 0.07451, (165, 335): 0.07451, (194, 343): 0.07451, (197, 343): 0.07451, (193, 334): 0.07451, (194, 334): 0.07451, (166, 339): 0.07451, (225, 339): 0.07451, (165, 338): 0.07451, (166, 338): 0.07451, (195, 341): 0.07451, (196, 341): 0.07451, (194, 337): 0.07451, (195, 337): 0.07451, (166, 336): 0.07451, (195, 336): 0.07451, (165, 333): 0.07451, (194, 333): 0.07451, (164, 330): 0.07451, (193, 330): 0.07451, (163, 327): 0.07451, (192, 327): 0.07451, (162, 324): 0.07451, (191, 324): 0.07451, (161, 321): 0.07451, (190, 321): 0.07451, (160, 318): 0.07451, (189, 318): 0.07451, (159, 315): 0.07451, (188, 315): 0.07451, (158, 312): 0.07451, (187, 312): 0.07451, (157, 309): 0.07451, (186, 309): 0.07451, (156, 306): 0.07451, (185, 306): 0.07451, (155, 303): 0.07451, (184, 303): 0.07451, (154, 300): 0.07451, (183, 300): 0.07451, (153, 297): 0.07451, (182, 297): 0.07451, (152, 294): 0.07451, (181, 294): 0.07451, (151, 291): 0.07451, (180, 291): 0.07451, (150, 288): 0.07451, (179, 288): 0.07451, (149, 285): 0.07451, (178, 285): 0.07451, (148, 282): 0.07451, (177, 282): 0.07451, (147, 279): 0.07451, (176, 279): 0.07451, (146, 276): 0.07451, (175, 276): 0.07451, (145, 273): 0.07451, (174, 273): 0.07451, (144, 270): 0.07451, (173, 270): 0.07451, (143, 267): 0.07451, (172, 267): 0.07451, (142, 264): 0.07451, (171, 264): 0.07451, (141, 261): 0.07451, (170, 261): 0.07451, (140, 258): 0.07451, (169, 258): 0.07451, (139, 256): 0.07451, (167, 256): 0.07451, (255, 594): 0.75294, (254, 594): 0.75294, (257, 594): 0.75294, (223, 601): 0.07451, (598, 601): 1.0, (451, 598): 0.07451, (598, 602): 1.0, (168, 602): 0.07451, (599, 602): 1.0, (254, 599): 0.07451, (599, 603): 1.0, (138, 603): 0.07451, (452, 597): 0.07451, (597, 600): 1.0, (253, 600): 0.07451, (597, 603): 1.0, (596, 600): 1.0, (453, 596): 0.07451, (596, 601): 1.0, (595, 597): 1.0, (595, 596): 1.0, (595, 599): 1.0, (595, 598): 1.0}
me_plane_001.attributes.new('crease_edge', 'FLOAT', 'EDGE').data.foreach_set('value', [_k.get((min(e.vertices), max(e.vertices)), 0.0) for e in me_plane_001.edges])
me_plane_001.materials.append(mat_material_001)
me_plane_001.use_remesh_preserve_volume = False
me_plane_001.use_remesh_preserve_attributes = False
me_plane_001.use_mirror_vertex_groups = False
me_plane_001.update()

# ---- objects
ob_lamp = bpy.data.objects.new('Lamp', light_lamp)
ob_camera = bpy.data.objects.new('Camera', cam_camera)
ob_plane_001 = bpy.data.objects.new('Plane.001', me_plane_001)

# ---- transforms, parenting, visibility, modifiers, constraints
ob_lamp.location = (4.076, 1.005, 5.904)
ob_lamp.rotation_euler = (0.6503, 0.05522, 1.866)
ob_lamp.lock_rotations_4d = False
ob_lamp.empty_display_type = 'ARROWS'
ob_lamp.color = (0.0, 0.0, 0.0, 0.0)
ob_lamp.lineart.crease_threshold = 0.0
ob_camera.location = (7.481, -6.508, 5.344)
ob_camera.rotation_euler = (1.109, 0.01082, 0.8149)
ob_camera.lock_rotations_4d = False
ob_camera.empty_display_type = 'ARROWS'
ob_camera.color = (0.0, 0.0, 0.0, 0.0)
ob_camera.display_type = 'WIRE'
ob_camera.lineart.crease_threshold = 0.0
ob_plane_001.location = (0.0, 0.0, 11.46)
ob_plane_001.rotation_euler = (0.0, -1.571, 0.0)
ob_plane_001.scale = (0.7827, 0.7827, 0.7827)
ob_plane_001.lock_rotations_4d = False
ob_plane_001.empty_display_type = 'ARROWS'
ob_plane_001.color = (0.0, 0.0, 0.0, 1.0)
ob_plane_001.lineart.crease_threshold = 0.0
_m = ob_plane_001.modifiers.new('Subsurf', 'SUBSURF')
_m.uv_smooth = 'PRESERVE_CORNERS'
_m.quality = 1
_m.render_levels = 1

# ---- collection membership
col_collection_1.objects.link(ob_lamp)
col_collection_1.objects.link(ob_camera)
col_collection_1.objects.link(ob_plane_001)

# ---- scene / render settings (as saved in the file)
scene.camera = ob_camera
scene.frame_start = 1; scene.frame_end = 250; scene.frame_set(1)
scene.render.engine = 'BLENDER_EEVEE_NEXT'
scene.render.resolution_percentage = 50
scene.render.dither_intensity = 0.0
scene.cycles.use_denoising = False
scene.cycles.samples = 10
scene.cycles.sampling_pattern = 'TABULATED_SOBOL'
scene.cycles.light_sampling_threshold = 0.0
scene.cycles.use_adaptive_sampling = False
scene.cycles.use_light_tree = False
scene.cycles.blur_glossy = 0.0
scene.cycles.pixel_filter_type = 'GAUSSIAN'
scene.cycles.sample_clamp_indirect = 0.0
scene.view_settings.view_transform = 'Standard'
bpy.context.view_layer.update()

